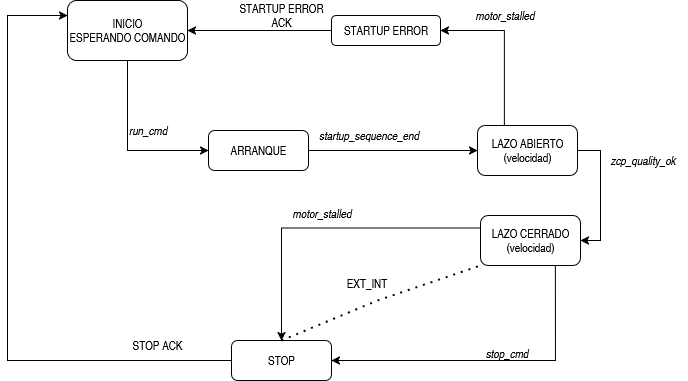

The diagram above was exported from draw.io. Its source (the exported page's mxGraphModel, read from the mxfile embedded in the PNG):
<mxGraphModel dx="815" dy="445" grid="1" gridSize="10" guides="1" tooltips="1" connect="1" arrows="1" fold="1" page="1" pageScale="1" pageWidth="850" pageHeight="1100" background="none" math="0" shadow="0">
  <root>
    <mxCell id="0" />
    <mxCell id="1" parent="0" />
    <mxCell id="tyiNxVglkIh005gIz002-56" style="edgeStyle=orthogonalEdgeStyle;rounded=0;orthogonalLoop=1;jettySize=auto;html=1;exitX=0.5;exitY=1;exitDx=0;exitDy=0;entryX=0;entryY=0.5;entryDx=0;entryDy=0;labelBackgroundColor=none;fontColor=default;" edge="1" parent="1" source="tyiNxVglkIh005gIz002-2" target="tyiNxVglkIh005gIz002-7">
      <mxGeometry relative="1" as="geometry" />
    </mxCell>
    <mxCell id="tyiNxVglkIh005gIz002-2" value="INICIO&lt;br&gt;ESPERANDO COMANDO" style="rounded=1;whiteSpace=wrap;html=1;labelBackgroundColor=none;" vertex="1" parent="1">
      <mxGeometry x="150" y="60" width="120" height="60" as="geometry" />
    </mxCell>
    <mxCell id="tyiNxVglkIh005gIz002-6" style="edgeStyle=orthogonalEdgeStyle;rounded=0;orthogonalLoop=1;jettySize=auto;html=1;entryX=0;entryY=0.5;entryDx=0;entryDy=0;labelBackgroundColor=none;fontColor=default;" edge="1" parent="1" source="tyiNxVglkIh005gIz002-7" target="tyiNxVglkIh005gIz002-11">
      <mxGeometry relative="1" as="geometry">
        <mxPoint x="457" y="210" as="targetPoint" />
      </mxGeometry>
    </mxCell>
    <mxCell id="tyiNxVglkIh005gIz002-7" value="ARRANQUE" style="rounded=1;whiteSpace=wrap;html=1;labelBackgroundColor=none;" vertex="1" parent="1">
      <mxGeometry x="291" y="190" width="100" height="40" as="geometry" />
    </mxCell>
    <mxCell id="tyiNxVglkIh005gIz002-9" style="edgeStyle=orthogonalEdgeStyle;rounded=0;orthogonalLoop=1;jettySize=auto;html=1;entryX=1;entryY=0.5;entryDx=0;entryDy=0;exitX=1;exitY=0.5;exitDx=0;exitDy=0;labelBackgroundColor=none;fontColor=default;" edge="1" parent="1" source="tyiNxVglkIh005gIz002-11" target="tyiNxVglkIh005gIz002-23">
      <mxGeometry relative="1" as="geometry">
        <mxPoint x="706.5" y="210" as="targetPoint" />
      </mxGeometry>
    </mxCell>
    <mxCell id="tyiNxVglkIh005gIz002-10" style="edgeStyle=orthogonalEdgeStyle;rounded=0;orthogonalLoop=1;jettySize=auto;html=1;exitX=0.14;exitY=0.02;exitDx=0;exitDy=0;entryX=1;entryY=0.5;entryDx=0;entryDy=0;exitPerimeter=0;labelBackgroundColor=none;fontColor=default;" edge="1" parent="1" source="tyiNxVglkIh005gIz002-11" target="tyiNxVglkIh005gIz002-33">
      <mxGeometry relative="1" as="geometry">
        <Array as="points">
          <mxPoint x="587" y="186" />
          <mxPoint x="587" y="90" />
        </Array>
        <mxPoint x="587" y="125" as="targetPoint" />
      </mxGeometry>
    </mxCell>
    <mxCell id="tyiNxVglkIh005gIz002-11" value="LAZO ABIERTO&lt;br&gt;(velocidad)" style="rounded=1;whiteSpace=wrap;html=1;labelBackgroundColor=none;" vertex="1" parent="1">
      <mxGeometry x="560" y="185" width="100" height="50" as="geometry" />
    </mxCell>
    <mxCell id="tyiNxVglkIh005gIz002-14" style="edgeStyle=orthogonalEdgeStyle;rounded=0;orthogonalLoop=1;jettySize=auto;html=1;exitX=0.5;exitY=1;exitDx=0;exitDy=0;labelBackgroundColor=none;fontColor=default;" edge="1" parent="1">
      <mxGeometry relative="1" as="geometry">
        <mxPoint x="497" y="250" as="targetPoint" />
        <mxPoint x="497" y="250" as="sourcePoint" />
      </mxGeometry>
    </mxCell>
    <mxCell id="tyiNxVglkIh005gIz002-16" value="&lt;i&gt;startup_sequence_end&lt;/i&gt;" style="text;html=1;align=center;verticalAlign=middle;resizable=0;points=[];autosize=1;strokeColor=none;fillColor=none;labelBackgroundColor=none;" vertex="1" parent="1">
      <mxGeometry x="391" y="180" width="120" height="30" as="geometry" />
    </mxCell>
    <mxCell id="tyiNxVglkIh005gIz002-21" style="edgeStyle=orthogonalEdgeStyle;rounded=0;orthogonalLoop=1;jettySize=auto;html=1;exitX=0.75;exitY=1;exitDx=0;exitDy=0;entryX=1;entryY=0.5;entryDx=0;entryDy=0;labelBackgroundColor=none;fontColor=default;" edge="1" parent="1" source="tyiNxVglkIh005gIz002-23" target="tyiNxVglkIh005gIz002-36">
      <mxGeometry relative="1" as="geometry">
        <mxPoint x="617" y="420" as="targetPoint" />
      </mxGeometry>
    </mxCell>
    <mxCell id="tyiNxVglkIh005gIz002-65" style="edgeStyle=orthogonalEdgeStyle;rounded=0;orthogonalLoop=1;jettySize=auto;html=1;exitX=0;exitY=0.25;exitDx=0;exitDy=0;entryX=0.5;entryY=0;entryDx=0;entryDy=0;labelBackgroundColor=none;fontColor=default;" edge="1" parent="1" source="tyiNxVglkIh005gIz002-23" target="tyiNxVglkIh005gIz002-36">
      <mxGeometry relative="1" as="geometry" />
    </mxCell>
    <mxCell id="tyiNxVglkIh005gIz002-23" value="LAZO CERRADO&lt;br&gt;(velocidad)" style="rounded=1;whiteSpace=wrap;html=1;labelBackgroundColor=none;" vertex="1" parent="1">
      <mxGeometry x="563" y="275" width="100" height="50" as="geometry" />
    </mxCell>
    <mxCell id="tyiNxVglkIh005gIz002-32" style="edgeStyle=orthogonalEdgeStyle;rounded=0;orthogonalLoop=1;jettySize=auto;html=1;exitX=0;exitY=0.5;exitDx=0;exitDy=0;entryX=1;entryY=0.5;entryDx=0;entryDy=0;labelBackgroundColor=none;fontColor=default;" edge="1" parent="1" source="tyiNxVglkIh005gIz002-33" target="tyiNxVglkIh005gIz002-2">
      <mxGeometry relative="1" as="geometry" />
    </mxCell>
    <mxCell id="tyiNxVglkIh005gIz002-33" value="STARTUP ERROR" style="rounded=1;whiteSpace=wrap;html=1;glass=0;labelBackgroundColor=none;" vertex="1" parent="1">
      <mxGeometry x="414" y="75" width="109" height="30" as="geometry" />
    </mxCell>
    <mxCell id="tyiNxVglkIh005gIz002-34" value="STARTUP ERROR ACK" style="text;html=1;align=center;verticalAlign=middle;whiteSpace=wrap;rounded=0;labelBackgroundColor=none;" vertex="1" parent="1">
      <mxGeometry x="314" y="60" width="100" height="30" as="geometry" />
    </mxCell>
    <mxCell id="tyiNxVglkIh005gIz002-35" style="edgeStyle=orthogonalEdgeStyle;rounded=0;orthogonalLoop=1;jettySize=auto;html=1;exitX=0;exitY=0.5;exitDx=0;exitDy=0;entryX=0;entryY=0.25;entryDx=0;entryDy=0;labelBackgroundColor=none;fontColor=default;" edge="1" parent="1" source="tyiNxVglkIh005gIz002-36" target="tyiNxVglkIh005gIz002-2">
      <mxGeometry relative="1" as="geometry">
        <Array as="points">
          <mxPoint x="90" y="420" />
          <mxPoint x="90" y="75" />
        </Array>
      </mxGeometry>
    </mxCell>
    <mxCell id="tyiNxVglkIh005gIz002-36" value="STOP" style="rounded=1;whiteSpace=wrap;html=1;labelBackgroundColor=none;" vertex="1" parent="1">
      <mxGeometry x="314" y="400" width="100" height="40" as="geometry" />
    </mxCell>
    <mxCell id="tyiNxVglkIh005gIz002-37" value="STOP ACK" style="text;html=1;align=center;verticalAlign=middle;whiteSpace=wrap;rounded=0;labelBackgroundColor=none;" vertex="1" parent="1">
      <mxGeometry x="210" y="390" width="60" height="30" as="geometry" />
    </mxCell>
    <mxCell id="tyiNxVglkIh005gIz002-43" value="" style="endArrow=none;dashed=1;html=1;dashPattern=1 3;strokeWidth=2;rounded=0;entryX=0;entryY=1;entryDx=0;entryDy=0;exitX=0.5;exitY=0;exitDx=0;exitDy=0;labelBackgroundColor=none;fontColor=default;" edge="1" parent="1" source="tyiNxVglkIh005gIz002-36" target="tyiNxVglkIh005gIz002-23">
      <mxGeometry width="50" height="50" relative="1" as="geometry">
        <mxPoint x="484" y="351" as="sourcePoint" />
        <mxPoint x="440" y="450" as="targetPoint" />
        <Array as="points">
          <mxPoint x="460" y="360" />
        </Array>
      </mxGeometry>
    </mxCell>
    <mxCell id="tyiNxVglkIh005gIz002-57" value="&lt;i&gt;run_cmd&lt;/i&gt;" style="text;html=1;align=center;verticalAlign=middle;resizable=0;points=[];autosize=1;strokeColor=none;fillColor=none;labelBackgroundColor=none;" vertex="1" parent="1">
      <mxGeometry x="200" y="175" width="60" height="30" as="geometry" />
    </mxCell>
    <mxCell id="tyiNxVglkIh005gIz002-60" value="&lt;i&gt;motor_stalled&lt;/i&gt;" style="text;html=1;align=center;verticalAlign=middle;resizable=0;points=[];autosize=1;strokeColor=none;fillColor=none;labelBackgroundColor=none;" vertex="1" parent="1">
      <mxGeometry x="547" y="60" width="80" height="30" as="geometry" />
    </mxCell>
    <mxCell id="tyiNxVglkIh005gIz002-61" value="&lt;i&gt;zcp_quality_ok&lt;/i&gt;" style="text;html=1;align=center;verticalAlign=middle;resizable=0;points=[];autosize=1;strokeColor=none;fillColor=none;labelBackgroundColor=none;" vertex="1" parent="1">
      <mxGeometry x="680" y="205" width="90" height="30" as="geometry" />
    </mxCell>
    <mxCell id="tyiNxVglkIh005gIz002-66" value="&lt;i&gt;motor_stalled&lt;/i&gt;" style="text;html=1;align=center;verticalAlign=middle;resizable=0;points=[];autosize=1;strokeColor=none;fillColor=none;labelBackgroundColor=none;" vertex="1" parent="1">
      <mxGeometry x="364" y="258" width="80" height="30" as="geometry" />
    </mxCell>
    <mxCell id="tyiNxVglkIh005gIz002-69" value="EXT_INT" style="text;html=1;align=center;verticalAlign=middle;resizable=0;points=[];autosize=1;strokeColor=none;fillColor=none;labelBackgroundColor=none;" vertex="1" parent="1">
      <mxGeometry x="419" y="328" width="60" height="30" as="geometry" />
    </mxCell>
    <mxCell id="tyiNxVglkIh005gIz002-70" value="&lt;i&gt;stop_cmd&lt;/i&gt;" style="text;html=1;align=center;verticalAlign=middle;resizable=0;points=[];autosize=1;strokeColor=none;fillColor=none;labelBackgroundColor=none;" vertex="1" parent="1">
      <mxGeometry x="554" y="398" width="70" height="30" as="geometry" />
    </mxCell>
  </root>
</mxGraphModel>